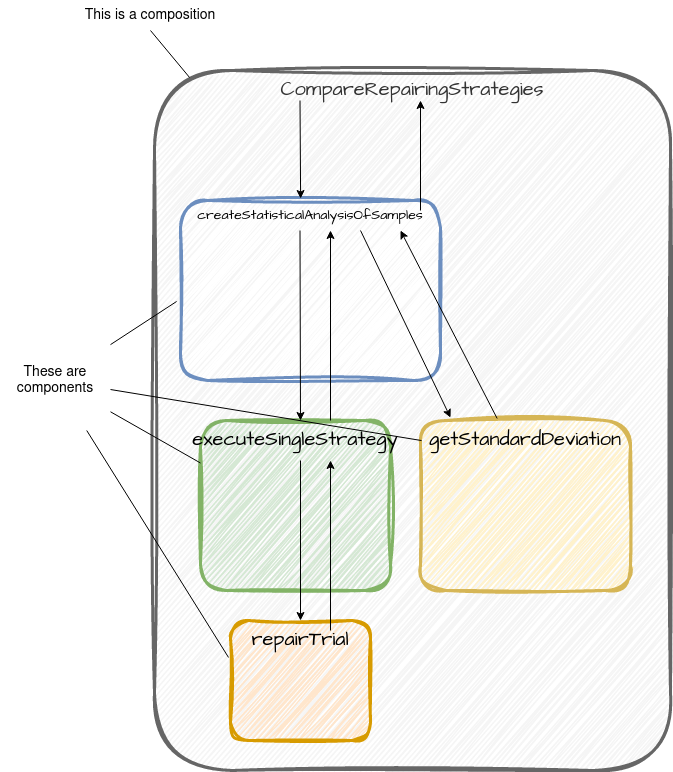

The diagram above was exported from draw.io. Its source (the exported page's mxGraphModel, read from the mxfile embedded in the PNG):
<mxGraphModel dx="2770" dy="1263" grid="1" gridSize="10" guides="1" tooltips="1" connect="1" arrows="1" fold="1" page="1" pageScale="1" pageWidth="827" pageHeight="1169" math="0" shadow="0">
  <root>
    <mxCell id="0" />
    <mxCell id="1" parent="0" />
    <mxCell id="z96F4KqDmAofBVeuasGK-1" value="CompareRepairingStrategies" style="rounded=1;whiteSpace=wrap;html=1;sketch=1;hachureGap=4;jiggle=2;strokeColor=#666666;fontFamily=Architects Daughter;fontSource=https%3A%2F%2Ffonts.googleapis.com%2Fcss%3Ffamily%3DArchitects%2BDaughter;fontSize=20;fillColor=#f5f5f5;shadow=0;glass=0;verticalAlign=top;strokeWidth=3;fillStyle=hachure;fontColor=#333333;" parent="1" vertex="1">
      <mxGeometry x="114" y="170" width="516" height="700" as="geometry" />
    </mxCell>
    <mxCell id="z96F4KqDmAofBVeuasGK-2" value="createStatisticalAnalysisOfSamples" style="rounded=1;whiteSpace=wrap;html=1;shadow=0;glass=0;sketch=1;hachureGap=4;jiggle=2;strokeColor=#6c8ebf;fontFamily=Architects Daughter;fontSource=https%3A%2F%2Ffonts.googleapis.com%2Fcss%3Ffamily%3DArchitects%2BDaughter;fontSize=14;fillColor=default;strokeWidth=3;verticalAlign=top;fillStyle=hachure;" parent="1" vertex="1">
      <mxGeometry x="140" y="300" width="260" height="180" as="geometry" />
    </mxCell>
    <mxCell id="z96F4KqDmAofBVeuasGK-3" value="executeSingleStrategy" style="rounded=1;whiteSpace=wrap;html=1;shadow=0;glass=0;sketch=1;hachureGap=4;jiggle=2;strokeColor=#82b366;strokeWidth=3;fontFamily=Architects Daughter;fontSource=https%3A%2F%2Ffonts.googleapis.com%2Fcss%3Ffamily%3DArchitects%2BDaughter;fontSize=20;fillColor=#d5e8d4;verticalAlign=top;" parent="1" vertex="1">
      <mxGeometry x="160" y="520" width="190" height="170" as="geometry" />
    </mxCell>
    <mxCell id="z96F4KqDmAofBVeuasGK-4" value="repairTrial" style="rounded=1;whiteSpace=wrap;html=1;shadow=0;glass=0;sketch=1;hachureGap=4;jiggle=2;strokeColor=#d79b00;strokeWidth=3;fontFamily=Architects Daughter;fontSource=https%3A%2F%2Ffonts.googleapis.com%2Fcss%3Ffamily%3DArchitects%2BDaughter;fontSize=20;fillColor=#ffe6cc;verticalAlign=top;" parent="1" vertex="1">
      <mxGeometry x="190" y="720" width="140" height="120" as="geometry" />
    </mxCell>
    <mxCell id="z96F4KqDmAofBVeuasGK-5" value="getStandardDeviation" style="rounded=1;whiteSpace=wrap;html=1;shadow=0;glass=0;sketch=1;hachureGap=4;jiggle=2;fillStyle=hachure;strokeColor=#d6b656;strokeWidth=3;fontFamily=Architects Daughter;fontSource=https%3A%2F%2Ffonts.googleapis.com%2Fcss%3Ffamily%3DArchitects%2BDaughter;fontSize=20;fillColor=#fff2cc;verticalAlign=top;" parent="1" vertex="1">
      <mxGeometry x="380" y="520" width="210" height="170" as="geometry" />
    </mxCell>
    <mxCell id="TrVqM-OmMY0enhKs3Jss-2" value="This is a composition" style="text;html=1;strokeColor=none;fillColor=none;align=center;verticalAlign=middle;whiteSpace=wrap;rounded=0;fontSize=14;" parent="1" vertex="1">
      <mxGeometry x="40" y="100" width="140" height="30" as="geometry" />
    </mxCell>
    <mxCell id="TrVqM-OmMY0enhKs3Jss-3" value="" style="endArrow=none;html=1;rounded=0;fontSize=14;exitX=0.068;exitY=0.01;exitDx=0;exitDy=0;exitPerimeter=0;" parent="1" source="z96F4KqDmAofBVeuasGK-1" edge="1">
      <mxGeometry width="50" height="50" relative="1" as="geometry">
        <mxPoint x="60" y="180" as="sourcePoint" />
        <mxPoint x="110" y="130" as="targetPoint" />
      </mxGeometry>
    </mxCell>
    <mxCell id="TrVqM-OmMY0enhKs3Jss-4" value="These are components" style="text;html=1;strokeColor=none;fillColor=none;align=center;verticalAlign=middle;whiteSpace=wrap;rounded=0;fontSize=14;" parent="1" vertex="1">
      <mxGeometry x="-40" y="430" width="110" height="100" as="geometry" />
    </mxCell>
    <mxCell id="TrVqM-OmMY0enhKs3Jss-5" value="" style="endArrow=none;html=1;rounded=0;fontSize=14;entryX=-0.015;entryY=0.561;entryDx=0;entryDy=0;entryPerimeter=0;" parent="1" source="TrVqM-OmMY0enhKs3Jss-4" target="z96F4KqDmAofBVeuasGK-2" edge="1">
      <mxGeometry width="50" height="50" relative="1" as="geometry">
        <mxPoint x="70" y="530" as="sourcePoint" />
        <mxPoint x="140.71067811865476" y="480" as="targetPoint" />
      </mxGeometry>
    </mxCell>
    <mxCell id="TrVqM-OmMY0enhKs3Jss-6" value="" style="endArrow=none;html=1;rounded=0;fontSize=14;entryX=0.005;entryY=0.118;entryDx=0;entryDy=0;entryPerimeter=0;" parent="1" source="TrVqM-OmMY0enhKs3Jss-4" target="z96F4KqDmAofBVeuasGK-5" edge="1">
      <mxGeometry width="50" height="50" relative="1" as="geometry">
        <mxPoint x="70" y="530" as="sourcePoint" />
        <mxPoint x="140.71067811865476" y="480" as="targetPoint" />
      </mxGeometry>
    </mxCell>
    <mxCell id="TrVqM-OmMY0enhKs3Jss-7" value="" style="endArrow=none;html=1;rounded=0;fontSize=14;entryX=0;entryY=0.25;entryDx=0;entryDy=0;" parent="1" source="TrVqM-OmMY0enhKs3Jss-4" target="z96F4KqDmAofBVeuasGK-3" edge="1">
      <mxGeometry width="50" height="50" relative="1" as="geometry">
        <mxPoint x="70" y="530" as="sourcePoint" />
        <mxPoint x="140.71067811865476" y="480" as="targetPoint" />
      </mxGeometry>
    </mxCell>
    <mxCell id="TrVqM-OmMY0enhKs3Jss-8" value="" style="endArrow=none;html=1;rounded=0;fontSize=14;entryX=-0.014;entryY=0.308;entryDx=0;entryDy=0;entryPerimeter=0;" parent="1" source="TrVqM-OmMY0enhKs3Jss-4" target="z96F4KqDmAofBVeuasGK-4" edge="1">
      <mxGeometry width="50" height="50" relative="1" as="geometry">
        <mxPoint x="70" y="530" as="sourcePoint" />
        <mxPoint x="140.71067811865476" y="480" as="targetPoint" />
      </mxGeometry>
    </mxCell>
    <mxCell id="TrVqM-OmMY0enhKs3Jss-9" value="" style="endArrow=classic;html=1;rounded=0;fontSize=14;entryX=0.462;entryY=-0.011;entryDx=0;entryDy=0;entryPerimeter=0;" parent="1" target="z96F4KqDmAofBVeuasGK-2" edge="1">
      <mxGeometry width="50" height="50" relative="1" as="geometry">
        <mxPoint x="259.5" y="200" as="sourcePoint" />
        <mxPoint x="259.5" y="280" as="targetPoint" />
      </mxGeometry>
    </mxCell>
    <mxCell id="TrVqM-OmMY0enhKs3Jss-10" value="" style="endArrow=classic;html=1;rounded=0;fontSize=14;" parent="1" edge="1">
      <mxGeometry width="50" height="50" relative="1" as="geometry">
        <mxPoint x="259.5" y="330" as="sourcePoint" />
        <mxPoint x="260" y="520" as="targetPoint" />
      </mxGeometry>
    </mxCell>
    <mxCell id="TrVqM-OmMY0enhKs3Jss-11" value="" style="endArrow=classic;html=1;rounded=0;fontSize=14;entryX=0.5;entryY=0;entryDx=0;entryDy=0;" parent="1" target="z96F4KqDmAofBVeuasGK-4" edge="1">
      <mxGeometry width="50" height="50" relative="1" as="geometry">
        <mxPoint x="260" y="560" as="sourcePoint" />
        <mxPoint x="259.5" y="620" as="targetPoint" />
      </mxGeometry>
    </mxCell>
    <mxCell id="TrVqM-OmMY0enhKs3Jss-12" value="" style="endArrow=classic;html=1;rounded=0;fontSize=14;" parent="1" edge="1">
      <mxGeometry width="50" height="50" relative="1" as="geometry">
        <mxPoint x="290" y="730" as="sourcePoint" />
        <mxPoint x="290" y="560" as="targetPoint" />
      </mxGeometry>
    </mxCell>
    <mxCell id="TrVqM-OmMY0enhKs3Jss-13" value="" style="endArrow=classic;html=1;rounded=0;fontSize=14;" parent="1" edge="1">
      <mxGeometry width="50" height="50" relative="1" as="geometry">
        <mxPoint x="290" y="520" as="sourcePoint" />
        <mxPoint x="290" y="330" as="targetPoint" />
      </mxGeometry>
    </mxCell>
    <mxCell id="TrVqM-OmMY0enhKs3Jss-14" value="" style="endArrow=classic;html=1;rounded=0;fontSize=14;entryX=0.143;entryY=-0.017;entryDx=0;entryDy=0;entryPerimeter=0;" parent="1" target="z96F4KqDmAofBVeuasGK-5" edge="1">
      <mxGeometry width="50" height="50" relative="1" as="geometry">
        <mxPoint x="320" y="330" as="sourcePoint" />
        <mxPoint x="380" y="420" as="targetPoint" />
      </mxGeometry>
    </mxCell>
    <mxCell id="TrVqM-OmMY0enhKs3Jss-15" value="" style="endArrow=classic;html=1;rounded=0;fontSize=14;exitX=0.365;exitY=-0.012;exitDx=0;exitDy=0;exitPerimeter=0;" parent="1" source="z96F4KqDmAofBVeuasGK-5" edge="1">
      <mxGeometry width="50" height="50" relative="1" as="geometry">
        <mxPoint x="430" y="480" as="sourcePoint" />
        <mxPoint x="360" y="330" as="targetPoint" />
      </mxGeometry>
    </mxCell>
    <mxCell id="TrVqM-OmMY0enhKs3Jss-16" value="" style="endArrow=classic;html=1;rounded=0;fontSize=14;" parent="1" edge="1">
      <mxGeometry width="50" height="50" relative="1" as="geometry">
        <mxPoint x="380" y="310" as="sourcePoint" />
        <mxPoint x="380" y="200" as="targetPoint" />
      </mxGeometry>
    </mxCell>
  </root>
</mxGraphModel>